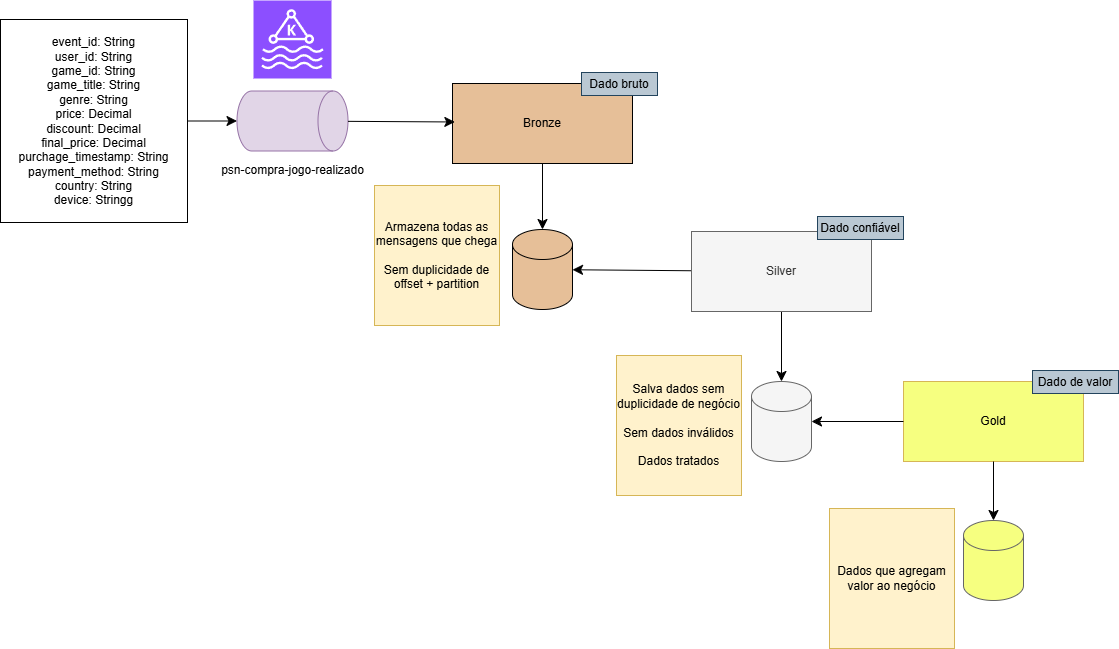

The diagram above was exported from draw.io. Its source (the exported page's mxGraphModel, read from the mxfile embedded in the PNG):
<mxGraphModel dx="2212" dy="1589" grid="0" gridSize="10" guides="1" tooltips="1" connect="1" arrows="1" fold="1" page="0" pageScale="1" pageWidth="827" pageHeight="1169" math="0" shadow="0">
  <root>
    <mxCell id="0" />
    <mxCell id="1" parent="0" />
    <mxCell id="2" parent="1" style="rounded=0;whiteSpace=wrap;html=1;fillColor=#CD7F3280;" value="Bronze" vertex="1">
      <mxGeometry height="80" width="180" x="-61" y="-563" as="geometry" />
    </mxCell>
    <mxCell id="3" parent="1" style="shape=cylinder3;whiteSpace=wrap;html=1;boundedLbl=1;backgroundOutline=1;size=15;rotation=90;fillColor=#e1d5e7;strokeColor=#9673a6;" value="" vertex="1">
      <mxGeometry height="111" width="60" x="-251" y="-581" as="geometry" />
    </mxCell>
    <mxCell id="4" edge="1" parent="1" source="3" style="edgeStyle=none;curved=1;rounded=0;orthogonalLoop=1;jettySize=auto;html=1;exitX=0;exitY=0.5;exitDx=0;exitDy=0;exitPerimeter=0;fontSize=12;startSize=8;endSize=8;" target="3">
      <mxGeometry relative="1" as="geometry" />
    </mxCell>
    <mxCell id="5" parent="1" style="text;html=1;whiteSpace=wrap;strokeColor=none;fillColor=none;align=center;verticalAlign=middle;rounded=0;" value="psn-compra-jogo-realizado" vertex="1">
      <mxGeometry height="30" width="177" x="-309.5" y="-491" as="geometry" />
    </mxCell>
    <mxCell id="6" edge="1" parent="1" source="3" style="edgeStyle=none;curved=1;rounded=0;orthogonalLoop=1;jettySize=auto;html=1;entryX=0.013;entryY=0.481;entryDx=0;entryDy=0;entryPerimeter=0;fontSize=12;startSize=8;endSize=8;" target="2">
      <mxGeometry relative="1" as="geometry" />
    </mxCell>
    <mxCell id="7" parent="1" style="rounded=0;whiteSpace=wrap;html=1;" value="event_id: String&lt;div&gt;user_id: String&lt;/div&gt;&lt;div&gt;game_id: String&lt;/div&gt;&lt;div&gt;game_title: String&lt;/div&gt;&lt;div&gt;genre: String&lt;/div&gt;&lt;div&gt;price: Decimal&lt;/div&gt;&lt;div&gt;discount: Decimal&lt;/div&gt;&lt;div&gt;final_price: Decimal&lt;/div&gt;&lt;div&gt;purchage_timestamp: String&lt;/div&gt;&lt;div&gt;payment_method: String&lt;/div&gt;&lt;div&gt;country: String&lt;/div&gt;&lt;div&gt;device: Stringg&lt;/div&gt;" vertex="1">
      <mxGeometry height="203" width="187" x="-513" y="-627" as="geometry" />
    </mxCell>
    <mxCell id="8" edge="1" parent="1" source="7" style="edgeStyle=none;curved=1;rounded=0;orthogonalLoop=1;jettySize=auto;html=1;entryX=0.5;entryY=1;entryDx=0;entryDy=0;entryPerimeter=0;fontSize=12;startSize=8;endSize=8;" target="3">
      <mxGeometry relative="1" as="geometry" />
    </mxCell>
    <mxCell id="9" parent="1" style="shape=cylinder3;whiteSpace=wrap;html=1;boundedLbl=1;backgroundOutline=1;size=15;fillColor=#CD7F3280;strokeColor=light-dark(#000000, #6d5100);" value="" vertex="1">
      <mxGeometry height="80" width="60" x="-1" y="-417" as="geometry" />
    </mxCell>
    <mxCell id="10" edge="1" parent="1" source="2" style="edgeStyle=none;curved=1;rounded=0;orthogonalLoop=1;jettySize=auto;html=1;entryX=0.5;entryY=0;entryDx=0;entryDy=0;entryPerimeter=0;fontSize=12;startSize=8;endSize=8;" target="9">
      <mxGeometry relative="1" as="geometry" />
    </mxCell>
    <mxCell id="11" parent="1" style="rounded=0;whiteSpace=wrap;html=1;fillColor=#fff2cc;strokeColor=#d6b656;" value="Armazena todas as mensagens que chega&lt;div&gt;&lt;br&gt;&lt;/div&gt;&lt;div&gt;Sem duplicidade de offset + partition&lt;/div&gt;" vertex="1">
      <mxGeometry height="140" width="125" x="-139" y="-461" as="geometry" />
    </mxCell>
    <mxCell id="12" edge="1" parent="1" source="14" style="edgeStyle=none;curved=1;rounded=0;orthogonalLoop=1;jettySize=auto;html=1;fontSize=12;startSize=8;endSize=8;" target="9">
      <mxGeometry relative="1" as="geometry" />
    </mxCell>
    <mxCell id="13" edge="1" parent="1" source="14" style="edgeStyle=none;curved=1;rounded=0;orthogonalLoop=1;jettySize=auto;html=1;fontSize=12;startSize=8;endSize=8;" target="15">
      <mxGeometry relative="1" as="geometry" />
    </mxCell>
    <mxCell id="14" parent="1" style="rounded=0;whiteSpace=wrap;html=1;fillColor=#f5f5f5;strokeColor=#666666;fontColor=#333333;" value="Silver" vertex="1">
      <mxGeometry height="80" width="180" x="178" y="-415" as="geometry" />
    </mxCell>
    <mxCell id="15" parent="1" style="shape=cylinder3;whiteSpace=wrap;html=1;boundedLbl=1;backgroundOutline=1;size=15;fillColor=#f5f5f5;strokeColor=#666666;fontColor=#333333;" value="" vertex="1">
      <mxGeometry height="80" width="60" x="238" y="-265" as="geometry" />
    </mxCell>
    <mxCell id="16" parent="1" style="rounded=0;whiteSpace=wrap;html=1;fillColor=#fff2cc;strokeColor=#d6b656;" value="Salva dados sem duplicidade de negócio&lt;div&gt;&lt;br&gt;&lt;/div&gt;&lt;div&gt;Sem dados inválidos&lt;/div&gt;&lt;div&gt;&lt;br&gt;&lt;/div&gt;&lt;div&gt;Dados tratados&lt;/div&gt;" vertex="1">
      <mxGeometry height="140" width="125" x="103" y="-291" as="geometry" />
    </mxCell>
    <mxCell id="17" parent="1" style="rounded=0;whiteSpace=wrap;html=1;fillColor=#bac8d3;strokeColor=#23445d;" value="Dado bruto" vertex="1">
      <mxGeometry height="23" width="76" x="68" y="-574" as="geometry" />
    </mxCell>
    <mxCell id="18" parent="1" style="rounded=0;whiteSpace=wrap;html=1;fillColor=#bac8d3;strokeColor=#23445d;" value="Dado confiável" vertex="1">
      <mxGeometry height="23" width="86" x="304" y="-430" as="geometry" />
    </mxCell>
    <mxCell id="19" parent="1" style="rounded=0;whiteSpace=wrap;html=1;fillColor=#F6FF80;strokeColor=#d6b656;" value="Gold" vertex="1">
      <mxGeometry height="80" width="180" x="390" y="-265" as="geometry" />
    </mxCell>
    <mxCell id="20" edge="1" parent="1" source="19" style="edgeStyle=none;curved=1;rounded=0;orthogonalLoop=1;jettySize=auto;html=1;entryX=1;entryY=0.5;entryDx=0;entryDy=0;entryPerimeter=0;fontSize=12;startSize=8;endSize=8;" target="15">
      <mxGeometry relative="1" as="geometry" />
    </mxCell>
    <mxCell id="21" parent="1" style="rounded=0;whiteSpace=wrap;html=1;fillColor=#bac8d3;strokeColor=#23445d;" value="Dado de valor" vertex="1">
      <mxGeometry height="23" width="86" x="519" y="-276" as="geometry" />
    </mxCell>
    <mxCell id="22" parent="1" style="shape=cylinder3;whiteSpace=wrap;html=1;boundedLbl=1;backgroundOutline=1;size=15;fillColor=#F6FF80;strokeColor=#666666;fontColor=#333333;" value="" vertex="1">
      <mxGeometry height="80" width="60" x="450" y="-126" as="geometry" />
    </mxCell>
    <mxCell id="23" edge="1" parent="1" source="19" style="edgeStyle=none;curved=1;rounded=0;orthogonalLoop=1;jettySize=auto;html=1;entryX=0.5;entryY=0;entryDx=0;entryDy=0;entryPerimeter=0;fontSize=12;startSize=8;endSize=8;" target="22">
      <mxGeometry relative="1" as="geometry" />
    </mxCell>
    <mxCell id="24" parent="1" style="sketch=0;points=[[0,0,0],[0.25,0,0],[0.5,0,0],[0.75,0,0],[1,0,0],[0,1,0],[0.25,1,0],[0.5,1,0],[0.75,1,0],[1,1,0],[0,0.25,0],[0,0.5,0],[0,0.75,0],[1,0.25,0],[1,0.5,0],[1,0.75,0]];outlineConnect=0;fontColor=#232F3E;fillColor=#8C4FFF;strokeColor=#ffffff;dashed=0;verticalLabelPosition=bottom;verticalAlign=top;align=center;html=1;fontSize=12;fontStyle=0;aspect=fixed;shape=mxgraph.aws4.resourceIcon;resIcon=mxgraph.aws4.managed_streaming_for_kafka;" value="" vertex="1">
      <mxGeometry height="78" width="78" x="-260" y="-646" as="geometry" />
    </mxCell>
    <mxCell id="25" parent="1" style="rounded=0;whiteSpace=wrap;html=1;fillColor=#fff2cc;strokeColor=#d6b656;" value="Dados que agregam valor ao negócio" vertex="1">
      <mxGeometry height="140" width="125" x="316" y="-138" as="geometry" />
    </mxCell>
  </root>
</mxGraphModel>